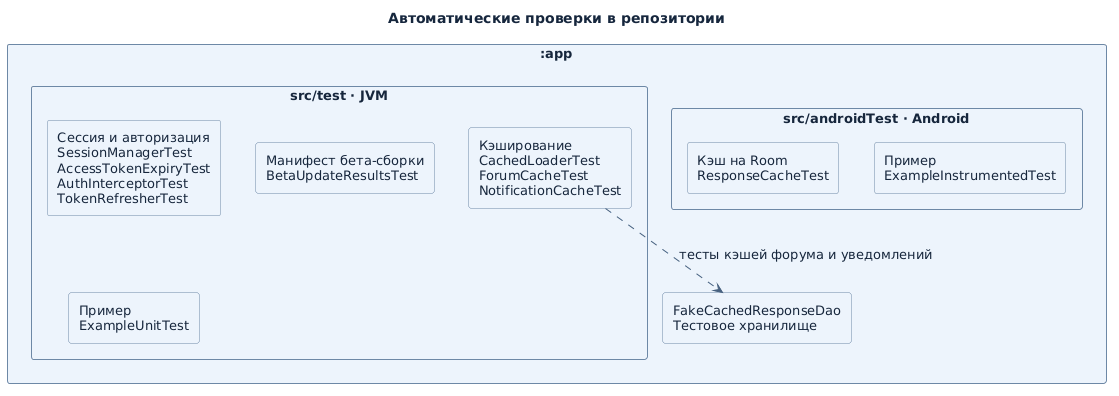

The diagram above was rendered by PlantUML. Its source (embedded in the PNG):
@startuml
skinparam backgroundColor #FFFFFF
skinparam defaultFontName DejaVu Sans
skinparam defaultFontColor #16263C
skinparam defaultFontSize 13
skinparam shadowing false
skinparam ArrowColor #476180
skinparam packageStyle rectangle
skinparam packageBackgroundColor #F5F8FC
skinparam packageBorderColor #A8BACF
skinparam componentStyle rectangle
skinparam componentBackgroundColor #EDF4FC
skinparam componentBorderColor #6D88A6
skinparam rectangleBackgroundColor #EDF4FC
skinparam rectangleBorderColor #6D88A6
skinparam classBackgroundColor #EDF4FC
skinparam classBorderColor #6D88A6
skinparam participantBackgroundColor #EDF4FC
skinparam participantBorderColor #6D88A6
skinparam sequenceLifeLineBorderColor #A8BACF
skinparam stateBackgroundColor #EDF4FC
skinparam stateBorderColor #6D88A6
skinparam activityBackgroundColor #EDF4FC
skinparam activityBorderColor #6D88A6
skinparam noteBackgroundColor #FFFAE9
skinparam noteBorderColor #BB9A65
title Автоматические проверки в репозитории

top to bottom direction
package ":app" {
  package "src/test · JVM" {
    rectangle "Сессия и авторизация\nSessionManagerTest\nAccessTokenExpiryTest\nAuthInterceptorTest\nTokenRefresherTest" as Session
    rectangle "Кэширование\nCachedLoaderTest\nForumCacheTest\nNotificationCacheTest" as Cache
    rectangle "Манифест бета-сборки\nBetaUpdateResultsTest" as Beta
    rectangle "Пример\nExampleUnitTest" as Unit
  }
  package "src/androidTest · Android" {
    rectangle "Кэш на Room\nResponseCacheTest" as Room
    rectangle "Пример\nExampleInstrumentedTest" as Example
  }
  rectangle "FakeCachedResponseDao\nТестовое хранилище" as Fake
}
Cache ..> Fake : тесты кэшей форума и уведомлений
@enduml